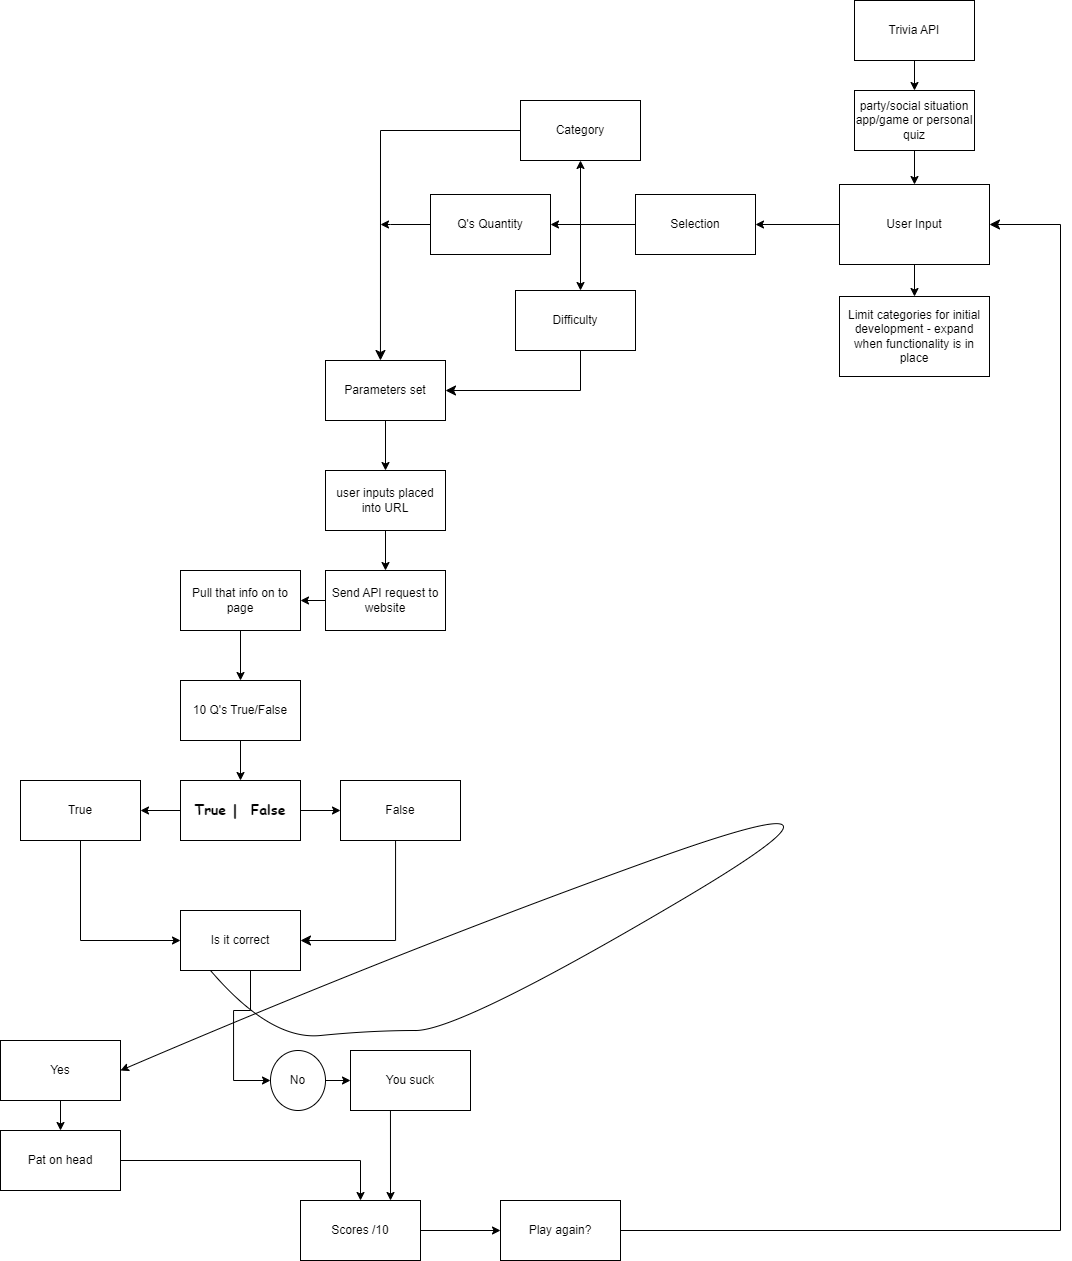

The diagram above was exported from draw.io. Its source (the exported page's mxGraphModel, read from the mxfile embedded in the PNG):
<mxGraphModel dx="2232" dy="892" grid="1" gridSize="10" guides="1" tooltips="1" connect="1" arrows="1" fold="1" page="1" pageScale="1" pageWidth="827" pageHeight="1169" math="0" shadow="0">
  <root>
    <mxCell id="0" />
    <mxCell id="1" parent="0" />
    <mxCell id="nhnKZ4xN3UfVDn6zL0j9-35" value="" style="edgeStyle=orthogonalEdgeStyle;rounded=0;orthogonalLoop=1;jettySize=auto;html=1;" edge="1" parent="1" source="nhnKZ4xN3UfVDn6zL0j9-1" target="nhnKZ4xN3UfVDn6zL0j9-2">
      <mxGeometry relative="1" as="geometry" />
    </mxCell>
    <mxCell id="nhnKZ4xN3UfVDn6zL0j9-1" value="Trivia API" style="rounded=0;whiteSpace=wrap;html=1;" vertex="1" parent="1">
      <mxGeometry x="354" y="90" width="120" height="60" as="geometry" />
    </mxCell>
    <mxCell id="nhnKZ4xN3UfVDn6zL0j9-34" value="" style="edgeStyle=orthogonalEdgeStyle;rounded=0;orthogonalLoop=1;jettySize=auto;html=1;" edge="1" parent="1" source="nhnKZ4xN3UfVDn6zL0j9-2" target="nhnKZ4xN3UfVDn6zL0j9-7">
      <mxGeometry relative="1" as="geometry" />
    </mxCell>
    <mxCell id="nhnKZ4xN3UfVDn6zL0j9-2" value="party/social situation app/game or personal quiz" style="rounded=0;whiteSpace=wrap;html=1;" vertex="1" parent="1">
      <mxGeometry x="354" y="180" width="120" height="60" as="geometry" />
    </mxCell>
    <mxCell id="nhnKZ4xN3UfVDn6zL0j9-9" value="" style="edgeStyle=orthogonalEdgeStyle;rounded=0;orthogonalLoop=1;jettySize=auto;html=1;" edge="1" parent="1" source="nhnKZ4xN3UfVDn6zL0j9-7" target="nhnKZ4xN3UfVDn6zL0j9-8">
      <mxGeometry relative="1" as="geometry" />
    </mxCell>
    <mxCell id="nhnKZ4xN3UfVDn6zL0j9-7" value="User Input" style="rounded=0;whiteSpace=wrap;html=1;" vertex="1" parent="1">
      <mxGeometry x="339" y="274" width="150" height="80" as="geometry" />
    </mxCell>
    <mxCell id="nhnKZ4xN3UfVDn6zL0j9-8" value="Limit categories for initial development - expand when functionality is in place" style="rounded=0;whiteSpace=wrap;html=1;" vertex="1" parent="1">
      <mxGeometry x="339" y="386" width="150" height="80" as="geometry" />
    </mxCell>
    <mxCell id="nhnKZ4xN3UfVDn6zL0j9-15" value="" style="edgeStyle=orthogonalEdgeStyle;rounded=0;orthogonalLoop=1;jettySize=auto;html=1;" edge="1" parent="1" source="nhnKZ4xN3UfVDn6zL0j9-12" target="nhnKZ4xN3UfVDn6zL0j9-14">
      <mxGeometry relative="1" as="geometry">
        <Array as="points">
          <mxPoint x="80" y="314" />
        </Array>
      </mxGeometry>
    </mxCell>
    <mxCell id="nhnKZ4xN3UfVDn6zL0j9-17" value="" style="edgeStyle=orthogonalEdgeStyle;rounded=0;orthogonalLoop=1;jettySize=auto;html=1;" edge="1" parent="1" source="nhnKZ4xN3UfVDn6zL0j9-12" target="nhnKZ4xN3UfVDn6zL0j9-16">
      <mxGeometry relative="1" as="geometry">
        <Array as="points">
          <mxPoint x="80" y="314" />
        </Array>
      </mxGeometry>
    </mxCell>
    <mxCell id="nhnKZ4xN3UfVDn6zL0j9-12" value="Selection" style="whiteSpace=wrap;html=1;rounded=0;" vertex="1" parent="1">
      <mxGeometry x="135" y="284" width="120" height="60" as="geometry" />
    </mxCell>
    <mxCell id="nhnKZ4xN3UfVDn6zL0j9-14" value="Category" style="whiteSpace=wrap;html=1;rounded=0;" vertex="1" parent="1">
      <mxGeometry x="20" y="190" width="120" height="60" as="geometry" />
    </mxCell>
    <mxCell id="nhnKZ4xN3UfVDn6zL0j9-16" value="Difficulty" style="whiteSpace=wrap;html=1;rounded=0;" vertex="1" parent="1">
      <mxGeometry x="15" y="380" width="120" height="60" as="geometry" />
    </mxCell>
    <mxCell id="nhnKZ4xN3UfVDn6zL0j9-21" value="" style="edgeStyle=orthogonalEdgeStyle;rounded=0;orthogonalLoop=1;jettySize=auto;html=1;exitX=0;exitY=0.5;exitDx=0;exitDy=0;" edge="1" parent="1" source="nhnKZ4xN3UfVDn6zL0j9-12" target="nhnKZ4xN3UfVDn6zL0j9-20">
      <mxGeometry relative="1" as="geometry">
        <Array as="points">
          <mxPoint x="80" y="314" />
          <mxPoint x="80" y="314" />
        </Array>
      </mxGeometry>
    </mxCell>
    <mxCell id="nhnKZ4xN3UfVDn6zL0j9-46" value="" style="edgeStyle=orthogonalEdgeStyle;rounded=0;orthogonalLoop=1;jettySize=auto;html=1;" edge="1" parent="1" source="nhnKZ4xN3UfVDn6zL0j9-20">
      <mxGeometry relative="1" as="geometry">
        <mxPoint x="-120" y="314" as="targetPoint" />
        <Array as="points">
          <mxPoint x="-110" y="314" />
        </Array>
      </mxGeometry>
    </mxCell>
    <mxCell id="nhnKZ4xN3UfVDn6zL0j9-20" value="Q's Quantity" style="whiteSpace=wrap;html=1;rounded=0;" vertex="1" parent="1">
      <mxGeometry x="-70" y="284" width="120" height="60" as="geometry" />
    </mxCell>
    <mxCell id="nhnKZ4xN3UfVDn6zL0j9-23" value="" style="endArrow=classic;html=1;rounded=0;exitX=0;exitY=0.5;exitDx=0;exitDy=0;entryX=1;entryY=0.5;entryDx=0;entryDy=0;" edge="1" parent="1" source="nhnKZ4xN3UfVDn6zL0j9-7" target="nhnKZ4xN3UfVDn6zL0j9-12">
      <mxGeometry width="50" height="50" relative="1" as="geometry">
        <mxPoint x="270" y="280" as="sourcePoint" />
        <mxPoint x="320" y="230" as="targetPoint" />
      </mxGeometry>
    </mxCell>
    <mxCell id="nhnKZ4xN3UfVDn6zL0j9-32" value="" style="edgeStyle=orthogonalEdgeStyle;rounded=0;orthogonalLoop=1;jettySize=auto;html=1;" edge="1" parent="1" source="nhnKZ4xN3UfVDn6zL0j9-26" target="nhnKZ4xN3UfVDn6zL0j9-31">
      <mxGeometry relative="1" as="geometry" />
    </mxCell>
    <mxCell id="nhnKZ4xN3UfVDn6zL0j9-26" value="Parameters set" style="rounded=0;whiteSpace=wrap;html=1;" vertex="1" parent="1">
      <mxGeometry x="-175" y="450" width="120" height="60" as="geometry" />
    </mxCell>
    <mxCell id="nhnKZ4xN3UfVDn6zL0j9-30" value="" style="edgeStyle=orthogonalEdgeStyle;rounded=0;orthogonalLoop=1;jettySize=auto;html=1;" edge="1" parent="1" source="nhnKZ4xN3UfVDn6zL0j9-27" target="nhnKZ4xN3UfVDn6zL0j9-29">
      <mxGeometry relative="1" as="geometry" />
    </mxCell>
    <mxCell id="nhnKZ4xN3UfVDn6zL0j9-27" value="Send API request to website" style="rounded=0;whiteSpace=wrap;html=1;" vertex="1" parent="1">
      <mxGeometry x="-175" y="660" width="120" height="60" as="geometry" />
    </mxCell>
    <mxCell id="nhnKZ4xN3UfVDn6zL0j9-52" value="" style="edgeStyle=orthogonalEdgeStyle;rounded=0;orthogonalLoop=1;jettySize=auto;html=1;" edge="1" parent="1" source="nhnKZ4xN3UfVDn6zL0j9-29" target="nhnKZ4xN3UfVDn6zL0j9-47">
      <mxGeometry relative="1" as="geometry" />
    </mxCell>
    <mxCell id="nhnKZ4xN3UfVDn6zL0j9-29" value="Pull that info on to&lt;br&gt;page" style="rounded=0;whiteSpace=wrap;html=1;" vertex="1" parent="1">
      <mxGeometry x="-320" y="660" width="120" height="60" as="geometry" />
    </mxCell>
    <mxCell id="nhnKZ4xN3UfVDn6zL0j9-33" value="" style="edgeStyle=orthogonalEdgeStyle;rounded=0;orthogonalLoop=1;jettySize=auto;html=1;" edge="1" parent="1" source="nhnKZ4xN3UfVDn6zL0j9-31" target="nhnKZ4xN3UfVDn6zL0j9-27">
      <mxGeometry relative="1" as="geometry" />
    </mxCell>
    <mxCell id="nhnKZ4xN3UfVDn6zL0j9-31" value="user inputs placed into URL" style="rounded=0;whiteSpace=wrap;html=1;" vertex="1" parent="1">
      <mxGeometry x="-175" y="560" width="120" height="60" as="geometry" />
    </mxCell>
    <mxCell id="nhnKZ4xN3UfVDn6zL0j9-39" value="" style="edgeStyle=segmentEdgeStyle;endArrow=classic;html=1;curved=0;rounded=0;endSize=8;startSize=8;entryX=1;entryY=0.5;entryDx=0;entryDy=0;exitX=0.5;exitY=1;exitDx=0;exitDy=0;" edge="1" parent="1" source="nhnKZ4xN3UfVDn6zL0j9-16" target="nhnKZ4xN3UfVDn6zL0j9-26">
      <mxGeometry width="50" height="50" relative="1" as="geometry">
        <mxPoint x="80" y="480" as="sourcePoint" />
        <mxPoint x="-30" y="470" as="targetPoint" />
        <Array as="points">
          <mxPoint x="80" y="440" />
          <mxPoint x="80" y="480" />
        </Array>
      </mxGeometry>
    </mxCell>
    <mxCell id="nhnKZ4xN3UfVDn6zL0j9-40" value="" style="edgeStyle=segmentEdgeStyle;endArrow=classic;html=1;curved=0;rounded=0;endSize=8;startSize=8;entryX=0.458;entryY=0;entryDx=0;entryDy=0;exitX=0;exitY=0.5;exitDx=0;exitDy=0;entryPerimeter=0;" edge="1" parent="1" source="nhnKZ4xN3UfVDn6zL0j9-14" target="nhnKZ4xN3UfVDn6zL0j9-26">
      <mxGeometry width="50" height="50" relative="1" as="geometry">
        <mxPoint x="-70" y="190" as="sourcePoint" />
        <mxPoint x="-200" y="230" as="targetPoint" />
        <Array as="points">
          <mxPoint x="-120" y="220" />
        </Array>
      </mxGeometry>
    </mxCell>
    <mxCell id="nhnKZ4xN3UfVDn6zL0j9-53" value="" style="edgeStyle=orthogonalEdgeStyle;rounded=0;orthogonalLoop=1;jettySize=auto;html=1;" edge="1" parent="1" source="nhnKZ4xN3UfVDn6zL0j9-47" target="nhnKZ4xN3UfVDn6zL0j9-48">
      <mxGeometry relative="1" as="geometry" />
    </mxCell>
    <mxCell id="nhnKZ4xN3UfVDn6zL0j9-47" value="10 Q's True/False" style="rounded=0;whiteSpace=wrap;html=1;" vertex="1" parent="1">
      <mxGeometry x="-320" y="770" width="120" height="60" as="geometry" />
    </mxCell>
    <mxCell id="nhnKZ4xN3UfVDn6zL0j9-54" value="" style="edgeStyle=orthogonalEdgeStyle;rounded=0;orthogonalLoop=1;jettySize=auto;html=1;" edge="1" parent="1" source="nhnKZ4xN3UfVDn6zL0j9-48" target="nhnKZ4xN3UfVDn6zL0j9-49">
      <mxGeometry relative="1" as="geometry" />
    </mxCell>
    <mxCell id="nhnKZ4xN3UfVDn6zL0j9-55" value="" style="edgeStyle=orthogonalEdgeStyle;rounded=0;orthogonalLoop=1;jettySize=auto;html=1;" edge="1" parent="1" source="nhnKZ4xN3UfVDn6zL0j9-48" target="nhnKZ4xN3UfVDn6zL0j9-50">
      <mxGeometry relative="1" as="geometry" />
    </mxCell>
    <mxCell id="nhnKZ4xN3UfVDn6zL0j9-48" value="True |&amp;nbsp; False" style="rounded=0;whiteSpace=wrap;html=1;fontFamily=Comic Sans MS;fontSize=14;fontStyle=1" vertex="1" parent="1">
      <mxGeometry x="-320" y="870" width="120" height="60" as="geometry" />
    </mxCell>
    <mxCell id="nhnKZ4xN3UfVDn6zL0j9-60" style="edgeStyle=orthogonalEdgeStyle;rounded=0;orthogonalLoop=1;jettySize=auto;html=1;entryX=0;entryY=0.5;entryDx=0;entryDy=0;" edge="1" parent="1" source="nhnKZ4xN3UfVDn6zL0j9-49" target="nhnKZ4xN3UfVDn6zL0j9-58">
      <mxGeometry relative="1" as="geometry">
        <Array as="points">
          <mxPoint x="-420" y="1030" />
        </Array>
      </mxGeometry>
    </mxCell>
    <mxCell id="nhnKZ4xN3UfVDn6zL0j9-49" value="True" style="rounded=0;whiteSpace=wrap;html=1;" vertex="1" parent="1">
      <mxGeometry x="-480" y="870" width="120" height="60" as="geometry" />
    </mxCell>
    <mxCell id="nhnKZ4xN3UfVDn6zL0j9-50" value="False" style="rounded=0;whiteSpace=wrap;html=1;" vertex="1" parent="1">
      <mxGeometry x="-160" y="870" width="120" height="60" as="geometry" />
    </mxCell>
    <mxCell id="nhnKZ4xN3UfVDn6zL0j9-56" value="You suck" style="rounded=0;whiteSpace=wrap;html=1;" vertex="1" parent="1">
      <mxGeometry x="-150" y="1140" width="120" height="60" as="geometry" />
    </mxCell>
    <mxCell id="nhnKZ4xN3UfVDn6zL0j9-64" value="" style="edgeStyle=orthogonalEdgeStyle;rounded=0;orthogonalLoop=1;jettySize=auto;html=1;" edge="1" parent="1" source="nhnKZ4xN3UfVDn6zL0j9-58" target="nhnKZ4xN3UfVDn6zL0j9-63">
      <mxGeometry relative="1" as="geometry">
        <Array as="points">
          <mxPoint x="-250" y="1100" />
          <mxPoint x="-267" y="1100" />
        </Array>
      </mxGeometry>
    </mxCell>
    <mxCell id="nhnKZ4xN3UfVDn6zL0j9-58" value="Is it correct" style="rounded=0;whiteSpace=wrap;html=1;" vertex="1" parent="1">
      <mxGeometry x="-320" y="1000" width="120" height="60" as="geometry" />
    </mxCell>
    <mxCell id="nhnKZ4xN3UfVDn6zL0j9-62" value="" style="edgeStyle=segmentEdgeStyle;endArrow=classic;html=1;curved=0;rounded=0;endSize=8;startSize=8;entryX=1;entryY=0.5;entryDx=0;entryDy=0;" edge="1" parent="1" source="nhnKZ4xN3UfVDn6zL0j9-50" target="nhnKZ4xN3UfVDn6zL0j9-58">
      <mxGeometry width="50" height="50" relative="1" as="geometry">
        <mxPoint x="-105" y="1000" as="sourcePoint" />
        <mxPoint x="-180" y="1030" as="targetPoint" />
        <Array as="points">
          <mxPoint x="-105" y="1030" />
        </Array>
      </mxGeometry>
    </mxCell>
    <mxCell id="nhnKZ4xN3UfVDn6zL0j9-65" value="" style="edgeStyle=orthogonalEdgeStyle;rounded=0;orthogonalLoop=1;jettySize=auto;html=1;" edge="1" parent="1" source="nhnKZ4xN3UfVDn6zL0j9-63" target="nhnKZ4xN3UfVDn6zL0j9-56">
      <mxGeometry relative="1" as="geometry" />
    </mxCell>
    <mxCell id="nhnKZ4xN3UfVDn6zL0j9-63" value="No" style="ellipse;whiteSpace=wrap;html=1;rounded=0;" vertex="1" parent="1">
      <mxGeometry x="-230" y="1140" width="55" height="60" as="geometry" />
    </mxCell>
    <mxCell id="nhnKZ4xN3UfVDn6zL0j9-66" value="" style="curved=1;endArrow=classic;html=1;rounded=0;exitX=0.25;exitY=1;exitDx=0;exitDy=0;" edge="1" parent="1" source="nhnKZ4xN3UfVDn6zL0j9-58">
      <mxGeometry width="50" height="50" relative="1" as="geometry">
        <mxPoint x="-90" y="1150" as="sourcePoint" />
        <mxPoint x="-380" y="1160" as="targetPoint" />
        <Array as="points">
          <mxPoint x="-230" y="1130" />
          <mxPoint x="-130" y="1120" />
          <mxPoint x="-40" y="1120" />
          <mxPoint x="400" y="860" />
          <mxPoint x="-100" y="1040" />
        </Array>
      </mxGeometry>
    </mxCell>
    <mxCell id="nhnKZ4xN3UfVDn6zL0j9-70" value="" style="edgeStyle=orthogonalEdgeStyle;rounded=0;orthogonalLoop=1;jettySize=auto;html=1;" edge="1" parent="1" source="nhnKZ4xN3UfVDn6zL0j9-68" target="nhnKZ4xN3UfVDn6zL0j9-69">
      <mxGeometry relative="1" as="geometry" />
    </mxCell>
    <mxCell id="nhnKZ4xN3UfVDn6zL0j9-68" value="Yes" style="rounded=0;whiteSpace=wrap;html=1;" vertex="1" parent="1">
      <mxGeometry x="-500" y="1130" width="120" height="60" as="geometry" />
    </mxCell>
    <mxCell id="nhnKZ4xN3UfVDn6zL0j9-75" value="" style="edgeStyle=orthogonalEdgeStyle;rounded=0;orthogonalLoop=1;jettySize=auto;html=1;" edge="1" parent="1" source="nhnKZ4xN3UfVDn6zL0j9-69" target="nhnKZ4xN3UfVDn6zL0j9-74">
      <mxGeometry relative="1" as="geometry" />
    </mxCell>
    <mxCell id="nhnKZ4xN3UfVDn6zL0j9-69" value="Pat on head" style="rounded=0;whiteSpace=wrap;html=1;" vertex="1" parent="1">
      <mxGeometry x="-500" y="1220" width="120" height="60" as="geometry" />
    </mxCell>
    <mxCell id="nhnKZ4xN3UfVDn6zL0j9-73" value="" style="endArrow=classic;html=1;rounded=0;entryX=0.75;entryY=0;entryDx=0;entryDy=0;exitX=0.333;exitY=1;exitDx=0;exitDy=0;exitPerimeter=0;" edge="1" parent="1" source="nhnKZ4xN3UfVDn6zL0j9-56" target="nhnKZ4xN3UfVDn6zL0j9-74">
      <mxGeometry width="50" height="50" relative="1" as="geometry">
        <mxPoint x="-110" y="1210" as="sourcePoint" />
        <mxPoint x="-65" y="1210" as="targetPoint" />
      </mxGeometry>
    </mxCell>
    <mxCell id="nhnKZ4xN3UfVDn6zL0j9-77" value="" style="edgeStyle=orthogonalEdgeStyle;rounded=0;orthogonalLoop=1;jettySize=auto;html=1;" edge="1" parent="1" source="nhnKZ4xN3UfVDn6zL0j9-74" target="nhnKZ4xN3UfVDn6zL0j9-76">
      <mxGeometry relative="1" as="geometry" />
    </mxCell>
    <mxCell id="nhnKZ4xN3UfVDn6zL0j9-74" value="Scores /10" style="rounded=0;whiteSpace=wrap;html=1;" vertex="1" parent="1">
      <mxGeometry x="-200" y="1290" width="120" height="60" as="geometry" />
    </mxCell>
    <mxCell id="nhnKZ4xN3UfVDn6zL0j9-76" value="Play again?" style="rounded=0;whiteSpace=wrap;html=1;" vertex="1" parent="1">
      <mxGeometry y="1290" width="120" height="60" as="geometry" />
    </mxCell>
    <mxCell id="nhnKZ4xN3UfVDn6zL0j9-78" value="" style="edgeStyle=segmentEdgeStyle;endArrow=classic;html=1;curved=0;rounded=0;endSize=8;startSize=8;exitX=1;exitY=0.5;exitDx=0;exitDy=0;entryX=1;entryY=0.5;entryDx=0;entryDy=0;" edge="1" parent="1" source="nhnKZ4xN3UfVDn6zL0j9-76" target="nhnKZ4xN3UfVDn6zL0j9-7">
      <mxGeometry width="50" height="50" relative="1" as="geometry">
        <mxPoint x="240" y="1290" as="sourcePoint" />
        <mxPoint x="290" y="1240" as="targetPoint" />
        <Array as="points">
          <mxPoint x="560" y="1320" />
          <mxPoint x="560" y="314" />
        </Array>
      </mxGeometry>
    </mxCell>
  </root>
</mxGraphModel>